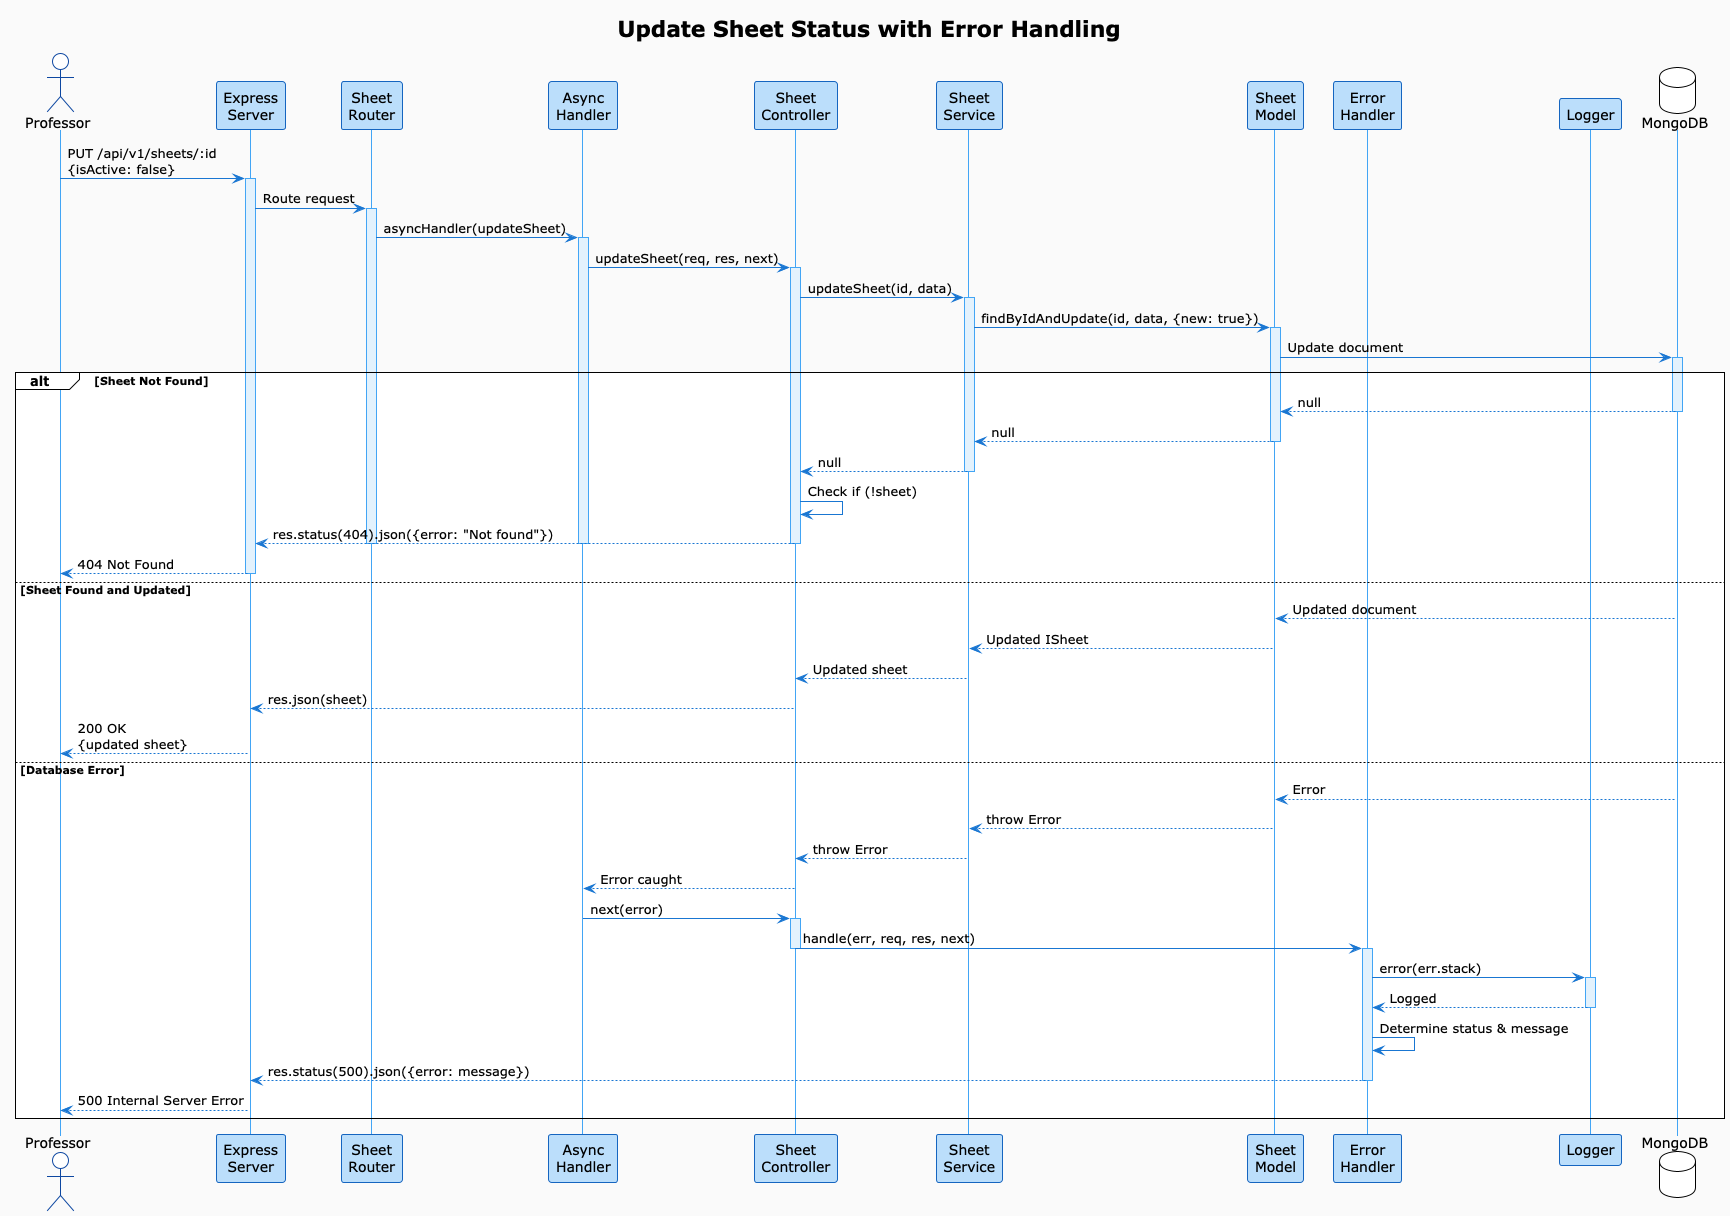

The diagram above was rendered by PlantUML. Its source (embedded in the PNG):
@startuml Update_Sheet_Error_Handling
!theme plain
skinparam backgroundColor #FAFAFA
skinparam sequence {
    ArrowColor #1976D2
    ActorBorderColor #0D47A1
    LifeLineBorderColor #42A5F5
    LifeLineBackgroundColor #E3F2FD
    ParticipantBorderColor #1565C0
    ParticipantBackgroundColor #BBDEFB
}

title Update Sheet Status with Error Handling

actor Professor
participant "Express\nServer" as Express
participant "Sheet\nRouter" as Router
participant "Async\nHandler" as Async
participant "Sheet\nController" as Controller
participant "Sheet\nService" as Service
participant "Sheet\nModel" as Model
participant "Error\nHandler" as ErrorHandler
participant "Logger" as Logger
database MongoDB

Professor -> Express: PUT /api/v1/sheets/:id\n{isActive: false}
activate Express

Express -> Router: Route request
activate Router

Router -> Async: asyncHandler(updateSheet)
activate Async

Async -> Controller: updateSheet(req, res, next)
activate Controller

Controller -> Service: updateSheet(id, data)
activate Service

Service -> Model: findByIdAndUpdate(id, data, {new: true})
activate Model

Model -> MongoDB: Update document
activate MongoDB

alt Sheet Not Found
    MongoDB --> Model: null
    deactivate MongoDB
    Model --> Service: null
    deactivate Model
    Service --> Controller: null
    deactivate Service

    Controller -> Controller: Check if (!sheet)
    Controller --> Express: res.status(404).json({error: "Not found"})
    deactivate Controller
    deactivate Async
    deactivate Router
    Express --> Professor: 404 Not Found
    deactivate Express

else Sheet Found and Updated
    MongoDB --> Model: Updated document
    Model --> Service: Updated ISheet
    Service --> Controller: Updated sheet
    Controller --> Express: res.json(sheet)
    Express --> Professor: 200 OK\n{updated sheet}

else Database Error
    MongoDB --> Model: Error
    Model --> Service: throw Error
    Service --> Controller: throw Error
    Controller --> Async: Error caught
    deactivate Controller

    Async -> Controller: next(error)
    activate Controller
    Controller -> ErrorHandler: handle(err, req, res, next)
    deactivate Controller
    activate ErrorHandler

    ErrorHandler -> Logger: error(err.stack)
    activate Logger
    Logger --> ErrorHandler: Logged
    deactivate Logger

    ErrorHandler -> ErrorHandler: Determine status & message
    ErrorHandler --> Express: res.status(500).json({error: message})
    deactivate ErrorHandler
    deactivate Async
    deactivate Router
    Express --> Professor: 500 Internal Server Error
    deactivate Express
end

@enduml